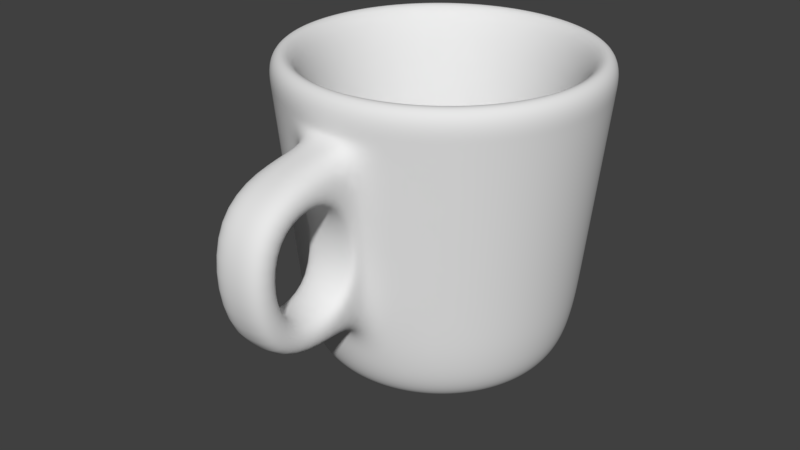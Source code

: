 # Source: coffee.blend  (saved by Blender 2.79.0; exported with 4.5.12 LTS)
import bpy
from mathutils import Matrix  # noqa: F401  (used for matrix-valued properties, if any)

bpy.ops.wm.read_factory_settings(use_empty=True)
scene = bpy.context.scene
scene.name = 'Scene'

# ---- collections
col_collection_1 = bpy.data.collections.new('Collection 1'); scene.collection.children.link(col_collection_1)

# ---- materials (node trees are filled in below, after node groups)
mat_material_003 = bpy.data.materials.new('Material.003')
mat_material_003.alpha_threshold = 0.0
mat_material_003.use_transparent_shadow = False
mat_material_003.roughness = 0.5

# ---- material node trees

# ---- world
world_world = bpy.data.worlds.new('World'); scene.world = world_world
world_world.color = (0.05088, 0.05088, 0.05088)
world_world.use_sun_shadow = False
world_world.sun_shadow_jitter_overblur = 0.0
world_world.cycles.sampling_method = 'MANUAL'

# ---- meshes
me_circle = bpy.data.meshes.new('Circle')
me_circle.from_pydata([(2.521e-07, 0.3509, 0.0), (-0.06846, 0.3442, 0.0), (-0.1343, 0.3242, 0.0), (-0.195, 0.2918, 0.0), (-0.2481, 0.2481, 0.0), (-0.2918, 0.195, 0.0), (-0.3242, 0.1343, 0.0), (-0.3442, 0.06846, 0.0), (-0.3509, -4.57e-08, 0.0), (-0.3442, -0.06846, 0.0), (-0.3242, -0.1343, 0.0), (-0.2918, -0.195, 0.0), (-0.2481, -0.2481, 0.0), (-0.195, -0.2918, 0.0), (-0.1343, -0.3242, 0.0), (-0.06846, -0.3442, 0.0), (1.305e-07, -0.3509, 0.0), (0.06846, -0.3442, 0.0), (0.1343, -0.3242, 0.0), (0.195, -0.2918, 0.0), (0.2481, -0.2481, 0.0), (0.2918, -0.195, 0.0), (0.3242, -0.1343, 0.0), (0.3442, -0.06846, 0.0), (0.3509, 3.594e-07, 0.0), (0.3442, 0.06846, 0.0), (0.3242, 0.1343, 0.0), (0.2918, 0.195, 0.0), (0.2481, 0.2481, 0.0), (0.195, 0.2918, 0.0), (0.1343, 0.3242, 0.0), (0.06846, 0.3442, 0.0), (3.562e-08, 1.3, 3.0), (-0.2536, 1.275, 3.0), (-0.4975, 1.201, 3.0), (-0.7222, 1.081, 3.0), (-0.9192, 0.9192, 3.0), (-1.081, 0.7222, 3.0), (-1.201, 0.4975, 3.0), (-1.275, 0.2536, 3.0), (-1.3, 1.265e-08, 3.0), (-1.275, -0.2536, 3.0), (-1.201, -0.4975, 3.0), (-1.081, -0.7222, 3.0), (-0.9192, -0.9192, 3.0), (-0.7222, -1.081, 3.0), (-0.4975, -1.201, 3.0), (-0.2536, -1.275, 3.0), (4.592e-07, -1.3, 3.0), (0.2536, -1.275, 3.0), (0.4975, -1.201, 3.0), (0.7222, -1.081, 3.0), (0.9192, -0.9192, 3.0), (1.081, -0.7222, 3.0), (1.201, -0.4975, 3.0), (1.275, -0.2536, 3.0), (1.3, 1.17e-06, 3.0), (1.275, 0.2536, 3.0), (1.201, 0.4975, 3.0), (1.081, 0.7222, 3.0), (0.9192, 0.9192, 3.0), (0.7222, 1.081, 3.0), (0.4975, 1.201, 3.0), (0.2536, 1.275, 3.0), (-0.2006, -1.009, 0.2828), (3.384e-07, -1.028, 0.2828), (-0.3935, 0.95, 0.2828), (-0.5713, 0.855, 0.2828), (0.5713, 0.855, 0.2828), (0.3935, 0.95, 0.2828), (0.2006, -1.009, 0.2828), (-0.7271, 0.7271, 0.2828), (0.2006, 1.009, 0.2828), (0.3935, -0.95, 0.2828), (-0.855, 0.5713, 0.2828), (3.358e-09, 1.028, 0.2828), (0.5713, -0.855, 0.2828), (-0.95, 0.3935, 0.2828), (0.7271, -0.7271, 0.2828), (-1.009, 0.2006, 0.2828), (0.855, -0.5713, 0.2828), (-1.028, 6.957e-08, 0.2828), (0.95, -0.3935, 0.2828), (-1.009, -0.2006, 0.2828), (1.009, -0.2006, 0.2828), (-0.95, -0.3935, 0.2828), (1.028, 9.848e-07, 0.2828), (-0.855, -0.5713, 0.2828), (1.009, 0.2006, 0.2828), (-0.7271, -0.7271, 0.2828), (0.95, 0.3935, 0.2828), (-0.5713, -0.855, 0.2828), (0.855, 0.5713, 0.2828), (-0.3935, -0.95, 0.2828), (-0.2006, 1.009, 0.2828), (0.7271, 0.7271, 0.2828), (-0.1951, 0.9808, 0.0), (0.0, 1.0, 0.0), (-0.3827, 0.9239, 0.0), (-0.5556, 0.8315, 0.0), (-0.7071, 0.7071, 0.0), (-0.8315, 0.5556, 0.0), (-0.9239, 0.3827, 0.0), (-0.9808, 0.1951, 0.0), (-1.0, 7.55e-08, 0.0), (-0.9808, -0.1951, 0.0), (-0.9239, -0.3827, 0.0), (-0.8315, -0.5556, 0.0), (-0.7071, -0.7071, 0.0), (-0.5556, -0.8315, 0.0), (-0.3827, -0.9239, 0.0), (-0.1951, -0.9808, 0.0), (3.258e-07, -1.0, 0.0), (0.1951, -0.9808, 0.0), (0.3827, -0.9239, 0.0), (0.5556, -0.8315, 0.0), (0.7071, -0.7071, 0.0), (0.8315, -0.5556, 0.0), (0.9239, -0.3827, 0.0), (0.9808, -0.1951, 0.0), (1.0, 9.656e-07, 0.0), (0.9808, 0.1951, 0.0), (0.9239, 0.3827, 0.0), (0.8315, 0.5556, 0.0), (0.7071, 0.7071, 0.0), (0.5556, 0.8315, 0.0), (0.3827, 0.9239, 0.0), (0.1951, 0.9808, 0.0), (2.521e-07, 0.3509, -0.4), (-0.06846, 0.3442, -0.4), (-0.1343, 0.3242, -0.4), (-0.195, 0.2918, -0.4), (-0.2481, 0.2481, -0.4), (-0.2918, 0.195, -0.4), (-0.3242, 0.1343, -0.4), (-0.3442, 0.06846, -0.4), (-0.3509, -4.57e-08, -0.4), (-0.3442, -0.06846, -0.4), (-0.3242, -0.1343, -0.4), (-0.2918, -0.195, -0.4), (-0.2481, -0.2481, -0.4), (-0.195, -0.2918, -0.4), (-0.1343, -0.3242, -0.4), (-0.06846, -0.3442, -0.4), (1.305e-07, -0.3509, -0.4), (0.06846, -0.3442, -0.4), (0.1343, -0.3242, -0.4), (0.195, -0.2918, -0.4), (0.2481, -0.2481, -0.4), (0.2918, -0.195, -0.4), (0.3242, -0.1343, -0.4), (0.3442, -0.06846, -0.4), (0.3509, 3.594e-07, -0.4), (0.3442, 0.06846, -0.4), (0.3242, 0.1343, -0.4), (0.2918, 0.195, -0.4), (0.2481, 0.2481, -0.4), (0.195, 0.2918, -0.4), (0.1343, 0.3242, -0.4), (0.06846, 0.3442, -0.4), (3.562e-08, 1.698, 2.96), (-0.3313, 1.665, 2.96), (-0.6498, 1.569, 2.96), (-0.9434, 1.412, 2.96), (-1.201, 1.201, 2.96), (-1.412, 0.9434, 2.96), (-1.569, 0.6498, 2.96), (-1.665, 0.3313, 2.96), (-1.698, 1.265e-08, 2.96), (-1.665, -0.3313, 2.96), (-1.569, -0.6498, 2.96), (-1.412, -0.9434, 2.96), (-1.201, -1.201, 2.96), (-0.9434, -1.412, 2.96), (-0.6498, -1.569, 2.96), (-0.3313, -1.665, 2.96), (4.592e-07, -1.698, 2.96), (0.3313, -1.665, 2.96), (0.6498, -1.569, 2.96), (0.9434, -1.412, 2.96), (1.201, -1.201, 2.96), (1.412, -0.9434, 2.96), (1.569, -0.6498, 2.96), (1.665, -0.3313, 2.96), (1.698, 1.17e-06, 2.96), (1.665, 0.3313, 2.96), (1.569, 0.6498, 2.96), (1.412, 0.9434, 2.96), (1.201, 1.201, 2.96), (0.9434, 1.412, 2.96), (0.6498, 1.569, 2.96), (0.3313, 1.665, 2.96), (-0.2782, -1.399, 0.243), (3.384e-07, -1.426, 0.243), (-0.5458, 1.318, 0.243), (-0.7924, 1.186, 0.243), (0.7924, 1.186, 0.243), (0.5458, 1.318, 0.243), (0.2782, -1.399, 0.243), (-1.009, 1.009, 0.243), (0.2782, 1.399, 0.243), (0.5458, -1.318, 0.243), (-1.186, 0.7924, 0.243), (3.358e-09, 1.426, 0.243), (0.7924, -1.186, 0.243), (-1.318, 0.5458, 0.243), (1.009, -1.009, 0.243), (-1.399, 0.2782, 0.243), (1.186, -0.7924, 0.243), (-1.426, 6.957e-08, 0.243), (1.318, -0.5458, 0.243), (-1.399, -0.2782, 0.243), (1.399, -0.2782, 0.243), (-1.318, -0.5458, 0.243), (1.426, 9.848e-07, 0.243), (-1.186, -0.7924, 0.243), (1.399, 0.2782, 0.243), (-1.009, -1.009, 0.243), (1.318, 0.5458, 0.243), (-0.7924, -1.186, 0.243), (1.186, 0.7924, 0.243), (-0.5458, -1.318, 0.243), (-0.2782, 1.399, 0.243), (1.009, 1.009, 0.243), (-0.2491, 1.253, -0.2884), (0.0, 1.277, -0.2884), (-0.4887, 1.18, -0.2884), (-0.7095, 1.062, -0.2884), (-0.9031, 0.9031, -0.2884), (-1.062, 0.7095, -0.2884), (-1.18, 0.4887, -0.2884), (-1.253, 0.2491, -0.2884), (-1.277, 7.55e-08, -0.2884), (-1.253, -0.2491, -0.2884), (-1.18, -0.4887, -0.2884), (-1.062, -0.7095, -0.2884), (-0.9031, -0.9031, -0.2884), (-0.7095, -1.062, -0.2884), (-0.4887, -1.18, -0.2884), (-0.2491, -1.253, -0.2884), (3.258e-07, -1.277, -0.2884), (0.2491, -1.253, -0.2884), (0.4887, -1.18, -0.2884), (0.7095, -1.062, -0.2884), (0.9031, -0.9031, -0.2884), (1.062, -0.7095, -0.2884), (1.18, -0.4887, -0.2884), (1.253, -0.2491, -0.2884), (1.277, 9.656e-07, -0.2884), (1.253, 0.2491, -0.2884), (1.18, 0.4887, -0.2884), (1.062, 0.7095, -0.2884), (0.9031, 0.9031, -0.2884), (0.7095, 1.062, -0.2884), (0.4887, 1.18, -0.2884), (0.2491, 1.253, -0.2884), (-0.1315, 0.6609, 0.0), (1.245e-07, 0.6738, 0.0), (-0.2579, 0.6225, 0.0), (-0.3744, 0.5603, 0.0), (-0.4765, 0.4765, 0.0), (-0.5603, 0.3744, 0.0), (-0.6225, 0.2579, 0.0), (-0.6609, 0.1315, 0.0), (-0.6738, 2.544e-08, 0.0), (-0.6609, -0.1315, 0.0), (-0.6225, -0.2579, 0.0), (-0.5603, -0.3744, 0.0), (-0.4765, -0.4765, 0.0), (-0.3744, -0.5603, 0.0), (-0.2579, -0.6225, 0.0), (-0.1315, -0.6609, 0.0), (2.257e-07, -0.6738, 0.0), (0.1315, -0.6609, 0.0), (0.2579, -0.6225, 0.0), (0.3744, -0.5603, 0.0), (0.4765, -0.4765, 0.0), (0.5603, -0.3744, 0.0), (0.6225, -0.2579, 0.0), (0.6609, -0.1315, 0.0), (0.6738, 6.652e-07, 0.0), (0.6609, 0.1315, 0.0), (0.6225, 0.2579, 0.0), (0.5603, 0.3744, 0.0), (0.4765, 0.4765, 0.0), (0.3744, 0.5603, 0.0), (0.2579, 0.6225, 0.0), (0.1315, 0.6609, 0.0), (-0.1315, 0.6609, -0.4), (1.245e-07, 0.6738, -0.4), (-0.2579, 0.6225, -0.4), (-0.3744, 0.5603, -0.4), (-0.4765, 0.4765, -0.4), (-0.5603, 0.3744, -0.4), (-0.6225, 0.2579, -0.4), (-0.6609, 0.1315, -0.4), (-0.6738, 2.544e-08, -0.4), (-0.6609, -0.1315, -0.4), (-0.6225, -0.2579, -0.4), (-0.5603, -0.3744, -0.4), (-0.4765, -0.4765, -0.4), (-0.3744, -0.5603, -0.4), (-0.2579, -0.6225, -0.4), (-0.1315, -0.6609, -0.4), (2.257e-07, -0.6738, -0.4), (0.1315, -0.6609, -0.4), (0.2579, -0.6225, -0.4), (0.3744, -0.5603, -0.4), (0.4765, -0.4765, -0.4), (0.5603, -0.3744, -0.4), (0.6225, -0.2579, -0.4), (0.6609, -0.1315, -0.4), (0.6738, 6.652e-07, -0.4), (0.6609, 0.1315, -0.4), (0.6225, 0.2579, -0.4), (0.5603, 0.3744, -0.4), (0.4765, 0.4765, -0.4), (0.3744, 0.5603, -0.4), (0.2579, 0.6225, -0.4), (0.1315, 0.6609, -0.4), (-0.09847, 0.495, 0.0), (1.923e-07, 0.5047, 0.0), (-0.1932, 0.4663, 0.0), (-0.2804, 0.4197, 0.0), (-0.3569, 0.3569, 0.0), (-0.4197, 0.2804, 0.0), (-0.4663, 0.1932, 0.0), (-0.495, 0.09847, 0.0), (-0.5047, -1.001e-08, 0.0), (-0.495, -0.09847, 0.0), (-0.4663, -0.1932, 0.0), (-0.4197, -0.2804, 0.0), (-0.3569, -0.3569, 0.0), (-0.2804, -0.4197, 0.0), (-0.1932, -0.4663, 0.0), (-0.09847, -0.495, 0.0), (1.846e-07, -0.5047, 0.0), (0.09847, -0.495, 0.0), (0.1932, -0.4663, 0.0), (0.2804, -0.4197, 0.0), (0.3569, -0.3569, 0.0), (0.4197, -0.2804, 0.0), (0.4663, -0.1932, 0.0), (0.495, -0.09847, 0.0), (0.5047, 5.051e-07, 0.0), (0.495, 0.09847, 0.0), (0.4663, 0.1932, 0.0), (0.4197, 0.2804, 0.0), (0.3569, 0.3569, 0.0), (0.2804, 0.4197, 0.0), (0.1932, 0.4663, 0.0), (0.09847, 0.495, 0.0), (-0.09847, 0.495, -0.4), (1.923e-07, 0.5047, -0.4), (-0.1932, 0.4663, -0.4), (-0.2804, 0.4197, -0.4), (-0.3569, 0.3569, -0.4), (-0.4197, 0.2804, -0.4), (-0.4663, 0.1932, -0.4), (-0.495, 0.09847, -0.4), (-0.5047, -1.001e-08, -0.4), (-0.495, -0.09847, -0.4), (-0.4663, -0.1932, -0.4), (-0.4197, -0.2804, -0.4), (-0.3569, -0.3569, -0.4), (-0.2804, -0.4197, -0.4), (-0.1932, -0.4663, -0.4), (-0.09847, -0.495, -0.4), (1.846e-07, -0.5047, -0.4), (0.09847, -0.495, -0.4), (0.1932, -0.4663, -0.4), (0.2804, -0.4197, -0.4), (0.3569, -0.3569, -0.4), (0.4197, -0.2804, -0.4), (0.4663, -0.1932, -0.4), (0.495, -0.09847, -0.4), (0.5047, 5.051e-07, -0.4), (0.495, 0.09847, -0.4), (0.4663, 0.1932, -0.4), (0.4197, 0.2804, -0.4), (0.3569, 0.3569, -0.4), (0.2804, 0.4197, -0.4), (0.1932, 0.4663, -0.4), (0.09847, 0.495, -0.4), (-0.3155, -1.685, 2.119), (-0.6323, 1.526, 2.502), (0.9179, 1.374, 2.502), (4.389e-07, -1.652, 2.502), (-0.9179, 1.374, 2.502), (0.6323, 1.526, 2.502), (0.3155, -1.685, 2.119), (-1.168, 1.168, 2.502), (0.3223, 1.62, 2.502), (0.6323, -1.526, 2.502), (-1.374, 0.9179, 2.502), (3.019e-08, 1.652, 2.502), (0.9179, -1.374, 2.502), (-1.526, 0.6323, 2.502), (1.168, -1.168, 2.502), (-1.62, 0.3223, 2.502), (1.374, -0.9179, 2.502), (-1.652, 2.224e-08, 2.502), (1.526, -0.6323, 2.502), (-1.62, -0.3223, 2.502), (1.62, -0.3223, 2.502), (-1.526, -0.6323, 2.502), (1.652, 1.139e-06, 2.502), (-1.374, -0.9179, 2.502), (1.62, 0.3223, 2.502), (-1.168, -1.168, 2.502), (1.526, 0.6323, 2.502), (-0.9179, -1.374, 2.502), (1.374, 0.9179, 2.502), (-0.6323, -1.526, 2.502), (-0.3223, 1.62, 2.502), (1.168, 1.168, 2.502), (3.594e-07, -1.474, 0.7155), (-0.8187, 1.225, 0.7155), (0.5639, 1.361, 0.7155), (0.2943, -1.578, 1.029), (-1.042, 1.042, 0.7155), (0.2875, 1.445, 0.7155), (0.5639, -1.361, 0.7155), (-1.225, 0.8187, 0.7155), (8.969e-09, 1.474, 0.7155), (0.8187, -1.225, 0.7155), (-1.361, 0.5639, 0.7155), (1.042, -1.042, 0.7155), (-1.445, 0.2875, 0.7155), (1.225, -0.8187, 0.7155), (-1.474, 5.967e-08, 0.7155), (1.361, -0.5639, 0.7155), (-1.445, -0.2875, 0.7155), (1.445, -0.2875, 0.7155), (-1.361, -0.5639, 0.7155), (1.474, 1.017e-06, 0.7155), (-1.225, -0.8187, 0.7155), (1.445, 0.2875, 0.7155), (-1.042, -1.042, 0.7155), (1.361, 0.5639, 0.7155), (-0.8187, -1.225, 0.7155), (1.225, 0.8187, 0.7155), (-0.5639, -1.361, 0.7155), (-0.2875, 1.445, 0.7155), (1.042, 1.042, 0.7155), (-0.2943, -1.578, 1.029), (-0.5639, 1.361, 0.7155), (0.8186, 1.225, 0.7155), (-0.2943, -2.473, 0.9394), (-0.3155, -2.58, 2.03), (0.3155, -2.58, 2.03), (9e-07, -2.994, 2.343), (8.206e-07, -2.816, 0.5563), (0.2943, -2.473, 0.9394), (-0.2875, -1.445, 0.7155), (-0.3223, -1.62, 2.502), (0.3223, -1.62, 2.502), (0.2875, -1.445, 0.7155), (-0.2875, -2.787, 0.5563), (-0.3223, -2.963, 2.343), (0.3223, -2.963, 2.343), (0.2875, -2.787, 0.5563), (-0.3243, -1.63, 2.602), (-0.6361, 1.536, 2.602), (0.9234, 1.382, 2.602), (4.433e-07, -1.662, 2.602), (-0.9235, 1.382, 2.602), (0.6361, 1.536, 2.602), (0.3243, -1.63, 2.602), (-1.175, 1.175, 2.602), (0.3243, 1.63, 2.602), (0.6361, -1.536, 2.602), (-1.382, 0.9235, 2.602), (3.137e-08, 1.662, 2.602), (0.9235, -1.382, 2.602), (-1.536, 0.6361, 2.602), (1.175, -1.175, 2.602), (-1.63, 0.3243, 2.602), (1.382, -0.9235, 2.602), (-1.662, 2.016e-08, 2.602), (1.536, -0.6361, 2.602), (-1.63, -0.3243, 2.602), (1.63, -0.3243, 2.602), (-1.536, -0.6361, 2.602), (1.662, 1.145e-06, 2.602), (-1.382, -0.9235, 2.602), (1.63, 0.3243, 2.602), (-1.175, -1.175, 2.602), (1.536, 0.6361, 2.602), (-0.9235, -1.382, 2.602), (1.382, 0.9235, 2.602), (-0.6361, -1.536, 2.602), (-0.3243, 1.63, 2.602), (1.175, 1.175, 2.602)], [], [(65, 64, 47, 48), (67, 66, 34, 35), (69, 68, 61, 62), (70, 65, 48, 49), (71, 67, 35, 36), (72, 69, 62, 63), (73, 70, 49, 50), (74, 71, 36, 37), (75, 72, 63, 32), (76, 73, 50, 51), (77, 74, 37, 38), (78, 76, 51, 52), (79, 77, 38, 39), (80, 78, 52, 53), (81, 79, 39, 40), (82, 80, 53, 54), (83, 81, 40, 41), (84, 82, 54, 55), (85, 83, 41, 42), (86, 84, 55, 56), (87, 85, 42, 43), (88, 86, 56, 57), (89, 87, 43, 44), (90, 88, 57, 58), (91, 89, 44, 45), (92, 90, 58, 59), (93, 91, 45, 46), (94, 75, 32, 33), (95, 92, 59, 60), (64, 93, 46, 47), (66, 94, 33, 34), (68, 95, 60, 61), (125, 124, 95, 68), (98, 96, 94, 66), (111, 110, 93, 64), (124, 123, 92, 95), (96, 97, 75, 94), (110, 109, 91, 93), (123, 122, 90, 92), (109, 108, 89, 91), (122, 121, 88, 90), (108, 107, 87, 89), (121, 120, 86, 88), (107, 106, 85, 87), (120, 119, 84, 86), (106, 105, 83, 85), (119, 118, 82, 84), (105, 104, 81, 83), (118, 117, 80, 82), (104, 103, 79, 81), (117, 116, 78, 80), (103, 102, 77, 79), (116, 115, 76, 78), (102, 101, 74, 77), (115, 114, 73, 76), (97, 127, 72, 75), (101, 100, 71, 74), (114, 113, 70, 73), (127, 126, 69, 72), (100, 99, 67, 71), (113, 112, 65, 70), (126, 125, 68, 69), (99, 98, 66, 67), (112, 111, 64, 65), (1, 2, 3, 4, 5, 6, 7, 8, 9, 10, 11, 12, 13, 14, 15, 16, 17, 18, 19, 20, 21, 22, 23, 24, 25, 26, 27, 28, 29, 30, 31, 0), (256, 257, 97, 96), (258, 256, 96, 98), (259, 258, 98, 99), (260, 259, 99, 100), (261, 260, 100, 101), (262, 261, 101, 102), (263, 262, 102, 103), (264, 263, 103, 104), (265, 264, 104, 105), (266, 265, 105, 106), (267, 266, 106, 107), (268, 267, 107, 108), (269, 268, 108, 109), (270, 269, 109, 110), (271, 270, 110, 111), (272, 271, 111, 112), (273, 272, 112, 113), (274, 273, 113, 114), (275, 274, 114, 115), (276, 275, 115, 116), (277, 276, 116, 117), (278, 277, 117, 118), (279, 278, 118, 119), (280, 279, 119, 120), (281, 280, 120, 121), (282, 281, 121, 122), (283, 282, 122, 123), (284, 283, 123, 124), (285, 284, 124, 125), (286, 285, 125, 126), (287, 286, 126, 127), (257, 287, 127, 97), (465, 176, 175, 462), (466, 163, 162, 463), (467, 190, 189, 464), (468, 177, 176, 465), (469, 164, 163, 466), (470, 191, 190, 467), (471, 178, 177, 468), (472, 165, 164, 469), (473, 160, 191, 470), (474, 179, 178, 471), (475, 166, 165, 472), (476, 180, 179, 474), (477, 167, 166, 475), (478, 181, 180, 476), (479, 168, 167, 477), (480, 182, 181, 478), (481, 169, 168, 479), (482, 183, 182, 480), (483, 170, 169, 481), (484, 184, 183, 482), (485, 171, 170, 483), (486, 185, 184, 484), (487, 172, 171, 485), (488, 186, 185, 486), (489, 173, 172, 487), (490, 187, 186, 488), (491, 174, 173, 489), (492, 161, 160, 473), (493, 188, 187, 490), (462, 175, 174, 491), (463, 162, 161, 492), (464, 189, 188, 493), (253, 196, 223, 252), (226, 194, 222, 224), (239, 192, 221, 238), (252, 223, 220, 251), (224, 222, 203, 225), (238, 221, 219, 237), (251, 220, 218, 250), (237, 219, 217, 236), (250, 218, 216, 249), (236, 217, 215, 235), (249, 216, 214, 248), (235, 215, 213, 234), (248, 214, 212, 247), (234, 213, 211, 233), (247, 212, 210, 246), (233, 211, 209, 232), (246, 210, 208, 245), (232, 209, 207, 231), (245, 208, 206, 244), (231, 207, 205, 230), (244, 206, 204, 243), (230, 205, 202, 229), (243, 204, 201, 242), (225, 203, 200, 255), (229, 202, 199, 228), (242, 201, 198, 241), (255, 200, 197, 254), (228, 199, 195, 227), (241, 198, 193, 240), (254, 197, 196, 253), (227, 195, 194, 226), (240, 193, 192, 239), (129, 128, 159, 158, 157, 156, 155, 154, 153, 152, 151, 150, 149, 148, 147, 146, 145, 144, 143, 142, 141, 140, 139, 138, 137, 136, 135, 134, 133, 132, 131, 130), (288, 224, 225, 289), (290, 226, 224, 288), (291, 227, 226, 290), (292, 228, 227, 291), (293, 229, 228, 292), (294, 230, 229, 293), (295, 231, 230, 294), (296, 232, 231, 295), (297, 233, 232, 296), (298, 234, 233, 297), (299, 235, 234, 298), (300, 236, 235, 299), (301, 237, 236, 300), (302, 238, 237, 301), (303, 239, 238, 302), (304, 240, 239, 303), (305, 241, 240, 304), (306, 242, 241, 305), (307, 243, 242, 306), (308, 244, 243, 307), (309, 245, 244, 308), (310, 246, 245, 309), (311, 247, 246, 310), (312, 248, 247, 311), (313, 249, 248, 312), (314, 250, 249, 313), (315, 251, 250, 314), (316, 252, 251, 315), (317, 253, 252, 316), (318, 254, 253, 317), (319, 255, 254, 318), (289, 225, 255, 319), (33, 32, 160, 161), (34, 33, 161, 162), (35, 34, 162, 163), (36, 35, 163, 164), (37, 36, 164, 165), (38, 37, 165, 166), (39, 38, 166, 167), (40, 39, 167, 168), (41, 40, 168, 169), (42, 41, 169, 170), (43, 42, 170, 171), (44, 43, 171, 172), (45, 44, 172, 173), (46, 45, 173, 174), (47, 46, 174, 175), (48, 47, 175, 176), (49, 48, 176, 177), (50, 49, 177, 178), (51, 50, 178, 179), (52, 51, 179, 180), (53, 52, 180, 181), (54, 53, 181, 182), (55, 54, 182, 183), (56, 55, 183, 184), (57, 56, 184, 185), (58, 57, 185, 186), (59, 58, 186, 187), (60, 59, 187, 188), (61, 60, 188, 189), (62, 61, 189, 190), (63, 62, 190, 191), (32, 63, 191, 160), (320, 321, 257, 256), (322, 320, 256, 258), (323, 322, 258, 259), (324, 323, 259, 260), (325, 324, 260, 261), (326, 325, 261, 262), (327, 326, 262, 263), (328, 327, 263, 264), (329, 328, 264, 265), (330, 329, 265, 266), (331, 330, 266, 267), (332, 331, 267, 268), (333, 332, 268, 269), (334, 333, 269, 270), (335, 334, 270, 271), (336, 335, 271, 272), (337, 336, 272, 273), (338, 337, 273, 274), (339, 338, 274, 275), (340, 339, 275, 276), (341, 340, 276, 277), (342, 341, 277, 278), (343, 342, 278, 279), (344, 343, 279, 280), (345, 344, 280, 281), (346, 345, 281, 282), (347, 346, 282, 283), (348, 347, 283, 284), (349, 348, 284, 285), (350, 349, 285, 286), (351, 350, 286, 287), (321, 351, 287, 257), (353, 352, 288, 289), (352, 354, 290, 288), (354, 355, 291, 290), (355, 356, 292, 291), (356, 357, 293, 292), (357, 358, 294, 293), (358, 359, 295, 294), (359, 360, 296, 295), (360, 361, 297, 296), (361, 362, 298, 297), (362, 363, 299, 298), (363, 364, 300, 299), (364, 365, 301, 300), (365, 366, 302, 301), (366, 367, 303, 302), (367, 368, 304, 303), (368, 369, 305, 304), (369, 370, 306, 305), (370, 371, 307, 306), (371, 372, 308, 307), (372, 373, 309, 308), (373, 374, 310, 309), (374, 375, 311, 310), (375, 376, 312, 311), (376, 377, 313, 312), (377, 378, 314, 313), (378, 379, 315, 314), (379, 380, 316, 315), (380, 381, 317, 316), (381, 382, 318, 317), (382, 383, 319, 318), (383, 353, 289, 319), (1, 0, 321, 320), (2, 1, 320, 322), (3, 2, 322, 323), (4, 3, 323, 324), (5, 4, 324, 325), (6, 5, 325, 326), (7, 6, 326, 327), (8, 7, 327, 328), (9, 8, 328, 329), (10, 9, 329, 330), (11, 10, 330, 331), (12, 11, 331, 332), (13, 12, 332, 333), (14, 13, 333, 334), (15, 14, 334, 335), (16, 15, 335, 336), (17, 16, 336, 337), (18, 17, 337, 338), (19, 18, 338, 339), (20, 19, 339, 340), (21, 20, 340, 341), (22, 21, 341, 342), (23, 22, 342, 343), (24, 23, 343, 344), (25, 24, 344, 345), (26, 25, 345, 346), (27, 26, 346, 347), (28, 27, 347, 348), (29, 28, 348, 349), (30, 29, 349, 350), (31, 30, 350, 351), (0, 31, 351, 321), (128, 129, 352, 353), (129, 130, 354, 352), (130, 131, 355, 354), (131, 132, 356, 355), (132, 133, 357, 356), (133, 134, 358, 357), (134, 135, 359, 358), (135, 136, 360, 359), (136, 137, 361, 360), (137, 138, 362, 361), (138, 139, 363, 362), (139, 140, 364, 363), (140, 141, 365, 364), (141, 142, 366, 365), (142, 143, 367, 366), (143, 144, 368, 367), (144, 145, 369, 368), (145, 146, 370, 369), (146, 147, 371, 370), (147, 148, 372, 371), (148, 149, 373, 372), (149, 150, 374, 373), (150, 151, 375, 374), (151, 152, 376, 375), (152, 153, 377, 376), (153, 154, 378, 377), (154, 155, 379, 378), (155, 156, 380, 379), (156, 157, 381, 380), (157, 158, 382, 381), (158, 159, 383, 382), (159, 128, 353, 383), (447, 386, 415, 444), (446, 385, 414, 443), (454, 455, 413, 442), (444, 415, 412, 441), (443, 414, 395, 424), (442, 413, 411, 440), (441, 412, 410, 439), (440, 411, 409, 438), (439, 410, 408, 437), (438, 409, 407, 436), (437, 408, 406, 435), (436, 407, 405, 434), (435, 406, 404, 433), (434, 405, 403, 432), (433, 404, 402, 431), (432, 403, 401, 430), (431, 402, 400, 429), (430, 401, 399, 428), (429, 400, 398, 427), (428, 399, 397, 426), (427, 398, 396, 425), (426, 397, 394, 423), (425, 396, 393, 422), (424, 395, 392, 421), (423, 394, 391, 420), (422, 393, 456, 457), (421, 392, 389, 418), (420, 391, 388, 417), (449, 450, 453, 448), (418, 389, 386, 447), (417, 388, 385, 446), (456, 387, 451, 460), (193, 416, 454, 192), (195, 417, 446, 194), (197, 418, 447, 196), (198, 457, 416, 193), (199, 420, 417, 195), (200, 421, 418, 197), (201, 422, 457, 198), (202, 423, 420, 199), (203, 424, 421, 200), (204, 425, 422, 201), (205, 426, 423, 202), (206, 427, 425, 204), (207, 428, 426, 205), (208, 429, 427, 206), (209, 430, 428, 207), (210, 431, 429, 208), (211, 432, 430, 209), (212, 433, 431, 210), (213, 434, 432, 211), (214, 435, 433, 212), (215, 436, 434, 213), (216, 437, 435, 214), (217, 438, 436, 215), (218, 439, 437, 216), (219, 440, 438, 217), (220, 441, 439, 218), (221, 442, 440, 219), (222, 443, 424, 203), (223, 444, 441, 220), (192, 454, 442, 221), (194, 446, 443, 222), (196, 447, 444, 223), (461, 460, 451, 452), (452, 451, 459, 458), (454, 416, 452, 458), (387, 455, 459, 451), (416, 457, 461, 452), (384, 390, 450, 449), (445, 384, 455, 454), (390, 419, 457, 456), (449, 448, 458, 459), (453, 450, 460, 461), (450, 390, 456, 460), (419, 453, 461, 457), (448, 445, 454, 458), (384, 449, 459, 455), (448, 453, 419, 445), (445, 419, 390, 384), (386, 464, 493, 415), (385, 463, 492, 414), (455, 462, 491, 413), (415, 493, 490, 412), (414, 492, 473, 395), (413, 491, 489, 411), (412, 490, 488, 410), (411, 489, 487, 409), (410, 488, 486, 408), (409, 487, 485, 407), (408, 486, 484, 406), (407, 485, 483, 405), (406, 484, 482, 404), (405, 483, 481, 403), (404, 482, 480, 402), (403, 481, 479, 401), (402, 480, 478, 400), (401, 479, 477, 399), (400, 478, 476, 398), (399, 477, 475, 397), (398, 476, 474, 396), (397, 475, 472, 394), (396, 474, 471, 393), (395, 473, 470, 392), (394, 472, 469, 391), (393, 471, 468, 456), (392, 470, 467, 389), (391, 469, 466, 388), (456, 468, 465, 387), (389, 467, 464, 386), (388, 466, 463, 385), (387, 465, 462, 455)])
me_circle.polygons.foreach_set('use_smooth', [True] * 466)
_uv = me_circle.uv_layers.new(name='UVMap')
_uv.uv.foreach_set('vector', [0.6594, 0.6207, 0.6791, 0.6208, 0.6843, 0.8944, 0.6594, 0.8943, 0.03649, 0.7059, 0.05302, 0.7052, 0.03869, 0.9783, 0.01779, 0.9792, 0.1301, 0.7052, 0.1484, 0.7059, 0.1593, 0.9792, 0.1362, 0.9783, 0.6396, 0.6208, 0.6594, 0.6207, 0.6594, 0.8943, 0.6344, 0.8944, 0.02242, 0.7069, 0.03649, 0.7059, 0.01779, 0.9792, 0.0, 0.9804, 0.1107, 0.7048, 0.1301, 0.7052, 0.1362, 0.9783, 0.1116, 0.9778, 0.6206, 0.6211, 0.6396, 0.6208, 0.6344, 0.8944, 0.6104, 0.8949, 0.4793, 0.6978, 0.4946, 0.6987, 0.5135, 0.9724, 0.4941, 0.9713, 0.09084, 0.7047, 0.1107, 0.7048, 0.1116, 0.9778, 0.0865, 0.9776, 0.6031, 0.6217, 0.6206, 0.6211, 0.6104, 0.8949, 0.5883, 0.8955, 0.4618, 0.6972, 0.4793, 0.6978, 0.4941, 0.9713, 0.472, 0.9705, 0.5878, 0.6224, 0.6031, 0.6217, 0.5883, 0.8955, 0.5689, 0.8965, 0.4428, 0.6968, 0.4618, 0.6972, 0.472, 0.9705, 0.448, 0.97, 0.8965, 0.6218, 0.9118, 0.6227, 0.9307, 0.8964, 0.9113, 0.8953, 0.423, 0.6967, 0.4428, 0.6968, 0.448, 0.97, 0.4231, 0.9698, 0.879, 0.6212, 0.8965, 0.6218, 0.9113, 0.8953, 0.8892, 0.8945, 0.4033, 0.6968, 0.423, 0.6967, 0.4231, 0.9698, 0.3981, 0.97, 0.86, 0.6208, 0.879, 0.6212, 0.8892, 0.8945, 0.8652, 0.894, 0.3843, 0.6972, 0.4033, 0.6968, 0.3981, 0.97, 0.3741, 0.9705, 0.8403, 0.6206, 0.86, 0.6208, 0.8652, 0.894, 0.8403, 0.8938, 0.3668, 0.6978, 0.3843, 0.6972, 0.3741, 0.9705, 0.352, 0.9713, 0.8205, 0.6208, 0.8403, 0.6206, 0.8403, 0.8938, 0.8153, 0.894, 0.3515, 0.6987, 0.3668, 0.6978, 0.352, 0.9713, 0.3326, 0.9724, 0.8016, 0.6212, 0.8205, 0.6208, 0.8153, 0.894, 0.7913, 0.8945, 0.7156, 0.6217, 0.7309, 0.6224, 0.7498, 0.8965, 0.7304, 0.8955, 0.7841, 0.6218, 0.8016, 0.6212, 0.7913, 0.8945, 0.7692, 0.8953, 0.6981, 0.6211, 0.7156, 0.6217, 0.7304, 0.8955, 0.7083, 0.8949, 0.07137, 0.7048, 0.09084, 0.7047, 0.0865, 0.9776, 0.06189, 0.9778, 0.7687, 0.6227, 0.7841, 0.6218, 0.7692, 0.8953, 0.7498, 0.8964, 0.6791, 0.6208, 0.6981, 0.6211, 0.7083, 0.8949, 0.6843, 0.8944, 0.05302, 0.7052, 0.07137, 0.7048, 0.06189, 0.9778, 0.03869, 0.9783, 0.1484, 0.7059, 0.1649, 0.7069, 0.1801, 0.9804, 0.1593, 0.9792, 0.1473, 0.6775, 0.1633, 0.6784, 0.1649, 0.7069, 0.1484, 0.7059, 0.05451, 0.6768, 0.07236, 0.6764, 0.07137, 0.7048, 0.05302, 0.7052, 0.6786, 0.5923, 0.697, 0.5926, 0.6981, 0.6211, 0.6791, 0.6208, 0.7707, 0.5942, 0.7856, 0.5933, 0.7841, 0.6218, 0.7687, 0.6227, 0.07236, 0.6764, 0.09129, 0.6763, 0.09084, 0.7047, 0.07137, 0.7048, 0.697, 0.5926, 0.714, 0.5932, 0.7156, 0.6217, 0.6981, 0.6211, 0.7856, 0.5933, 0.8026, 0.5927, 0.8016, 0.6212, 0.7841, 0.6218, 0.714, 0.5932, 0.7289, 0.5939, 0.7309, 0.6224, 0.7156, 0.6217, 0.8026, 0.5927, 0.8211, 0.5923, 0.8205, 0.6208, 0.8016, 0.6212, 0.3534, 0.6702, 0.3684, 0.6694, 0.3668, 0.6978, 0.3515, 0.6987, 0.8211, 0.5923, 0.8403, 0.5922, 0.8403, 0.6206, 0.8205, 0.6208, 0.3684, 0.6694, 0.3854, 0.6687, 0.3843, 0.6972, 0.3668, 0.6978, 0.8403, 0.5922, 0.8595, 0.5923, 0.86, 0.6208, 0.8403, 0.6206, 0.3854, 0.6687, 0.4038, 0.6684, 0.4033, 0.6968, 0.3843, 0.6972, 0.8595, 0.5923, 0.8779, 0.5927, 0.879, 0.6212, 0.86, 0.6208, 0.4038, 0.6684, 0.423, 0.6682, 0.423, 0.6967, 0.4033, 0.6968, 0.8779, 0.5927, 0.895, 0.5933, 0.8965, 0.6218, 0.879, 0.6212, 0.423, 0.6682, 0.4422, 0.6684, 0.4428, 0.6968, 0.423, 0.6967, 0.895, 0.5933, 0.9099, 0.5942, 0.9118, 0.6227, 0.8965, 0.6218, 0.4422, 0.6684, 0.4607, 0.6687, 0.4618, 0.6972, 0.4428, 0.6968, 0.5898, 0.5939, 0.6047, 0.5932, 0.6031, 0.6217, 0.5878, 0.6224, 0.4607, 0.6687, 0.4777, 0.6694, 0.4793, 0.6978, 0.4618, 0.6972, 0.6047, 0.5932, 0.6217, 0.5926, 0.6206, 0.6211, 0.6031, 0.6217, 0.09129, 0.6763, 0.1106, 0.6764, 0.1107, 0.7048, 0.09084, 0.7047, 0.4777, 0.6694, 0.4926, 0.6702, 0.4946, 0.6987, 0.4793, 0.6978, 0.6217, 0.5926, 0.6402, 0.5923, 0.6396, 0.6208, 0.6206, 0.6211, 0.1106, 0.6764, 0.1295, 0.6768, 0.1301, 0.7052, 0.1107, 0.7048, 0.02475, 0.6784, 0.03843, 0.6775, 0.03649, 0.7059, 0.02242, 0.7069, 0.6402, 0.5923, 0.6594, 0.5922, 0.6594, 0.6207, 0.6396, 0.6208, 0.1295, 0.6768, 0.1473, 0.6775, 0.1484, 0.7059, 0.1301, 0.7052, 0.03843, 0.6775, 0.05451, 0.6768, 0.05302, 0.7052, 0.03649, 0.7059, 0.6594, 0.5922, 0.6786, 0.5923, 0.6791, 0.6208, 0.6594, 0.6207, 0.869, 0.0906, 0.8716, 0.08416, 0.8754, 0.07836, 0.8802, 0.07342, 0.8858, 0.06955, 0.892, 0.06688, 0.8987, 0.06551, 0.9055, 0.06551, 0.9121, 0.06688, 0.9183, 0.06955, 0.924, 0.07342, 0.9288, 0.07836, 0.9325, 0.08416, 0.9351, 0.0906, 0.9364, 0.09745, 0.9364, 0.1044, 0.9351, 0.1113, 0.9325, 0.1177, 0.9288, 0.1235, 0.924, 0.1285, 0.9183, 0.1323, 0.9121, 0.135, 0.9055, 0.1364, 0.8987, 0.1364, 0.892, 0.135, 0.8858, 0.1323, 0.8802, 0.1285, 0.8754, 0.1235, 0.8716, 0.1177, 0.869, 0.1113, 0.8677, 0.1044, 0.8677, 0.09745, 0.8386, 0.0811, 0.8361, 0.09424, 0.8041, 0.091, 0.8079, 0.07149, 0.8436, 0.06872, 0.8386, 0.0811, 0.8079, 0.07149, 0.8153, 0.05313, 0.8508, 0.05758, 0.8436, 0.06872, 0.8153, 0.05313, 0.826, 0.03659, 0.86, 0.04811, 0.8508, 0.05758, 0.826, 0.03659, 0.8396, 0.02253, 0.8708, 0.04066, 0.86, 0.04811, 0.8396, 0.02253, 0.8557, 0.01149, 0.8828, 0.03554, 0.8708, 0.04066, 0.8557, 0.01149, 0.8735, 0.003879, 0.8956, 0.03292, 0.8828, 0.03554, 0.8735, 0.003879, 0.8924, 3.627e-08, 0.9086, 0.03292, 0.8956, 0.03292, 0.8924, 3.627e-08, 0.9117, 0.0, 0.9213, 0.03554, 0.9086, 0.03292, 0.9117, 0.0, 0.9306, 0.003879, 0.9333, 0.04066, 0.9213, 0.03554, 0.9306, 0.003879, 0.9485, 0.01149, 0.9441, 0.04811, 0.9333, 0.04066, 0.9485, 0.01149, 0.9645, 0.02253, 0.9533, 0.05758, 0.9441, 0.04811, 0.9645, 0.02253, 0.9781, 0.03659, 0.9605, 0.06872, 0.9533, 0.05758, 0.9781, 0.03659, 0.9889, 0.05313, 0.9655, 0.0811, 0.9605, 0.06872, 0.9889, 0.05313, 0.9962, 0.07149, 0.9681, 0.09424, 0.9655, 0.0811, 0.9962, 0.07149, 1.0, 0.091, 0.9681, 0.1076, 0.9681, 0.09424, 1.0, 0.091, 1.0, 0.1109, 0.9655, 0.1208, 0.9681, 0.1076, 1.0, 0.1109, 0.9962, 0.1304, 0.9605, 0.1332, 0.9655, 0.1208, 0.9962, 0.1304, 0.9889, 0.1487, 0.9533, 0.1443, 0.9605, 0.1332, 0.9889, 0.1487, 0.9781, 0.1653, 0.9441, 0.1538, 0.9533, 0.1443, 0.9781, 0.1653, 0.9645, 0.1793, 0.9333, 0.1612, 0.9441, 0.1538, 0.9645, 0.1793, 0.9485, 0.1904, 0.9213, 0.1663, 0.9333, 0.1612, 0.9485, 0.1904, 0.9306, 0.198, 0.9086, 0.169, 0.9213, 0.1663, 0.9306, 0.198, 0.9117, 0.2019, 0.8956, 0.169, 0.9086, 0.169, 0.9117, 0.2019, 0.8924, 0.2019, 0.8828, 0.1663, 0.8956, 0.169, 0.8924, 0.2019, 0.8735, 0.198, 0.8708, 0.1612, 0.8828, 0.1663, 0.8735, 0.198, 0.8557, 0.1904, 0.86, 0.1538, 0.8708, 0.1612, 0.8557, 0.1904, 0.8396, 0.1793, 0.8508, 0.1443, 0.86, 0.1538, 0.8396, 0.1793, 0.826, 0.1653, 0.8436, 0.1332, 0.8508, 0.1443, 0.826, 0.1653, 0.8153, 0.1487, 0.8386, 0.1208, 0.8436, 0.1332, 0.8153, 0.1487, 0.8079, 0.1304, 0.8361, 0.1076, 0.8386, 0.1208, 0.8079, 0.1304, 0.8041, 0.1109, 0.8361, 0.09424, 0.8361, 0.1076, 0.8041, 0.1109, 0.8041, 0.091, 0.682, 0.03652, 0.6819, 0.0, 0.7146, 0.000235, 0.714, 0.03675, 0.02728, 0.3809, 0.02532, 0.3444, 0.05421, 0.3435, 0.05556, 0.38, 0.1807, 0.38, 0.1821, 0.3435, 0.211, 0.3444, 0.209, 0.3809, 0.6505, 0.03675, 0.6497, 0.0002351, 0.6819, 0.0, 0.682, 0.03652, 0.002494, 0.3821, 0.0, 0.3456, 0.02532, 0.3444, 0.02728, 0.3809, 0.1501, 0.3795, 0.1508, 0.343, 0.1821, 0.3435, 0.1807, 0.38, 0.6208, 0.03743, 0.6194, 0.0009309, 0.6497, 0.0002351, 0.6505, 0.03675, 0.5416, 0.3725, 0.5436, 0.336, 0.5689, 0.3375, 0.5664, 0.3739, 0.1182, 0.3793, 0.1182, 0.3428, 0.1508, 0.343, 0.1501, 0.3795, 0.5941, 0.03854, 0.5921, 0.002061, 0.6194, 0.0009309, 0.6208, 0.03743, 0.5133, 0.3715, 0.5147, 0.335, 0.5436, 0.336, 0.5416, 0.3725, 0.5714, 0.04003, 0.5689, 0.003582, 0.5921, 0.002061, 0.5941, 0.03854, 0.4826, 0.3708, 0.4833, 0.3343, 0.5147, 0.335, 0.5133, 0.3715, 0.5416, 0.0384, 0.5436, 0.001926, 0.5689, 0.003347, 0.5664, 0.03979, 0.4507, 0.3706, 0.4507, 0.3341, 0.4833, 0.3343, 0.4826, 0.3708, 0.5133, 0.03737, 0.5147, 0.0008699, 0.5436, 0.001926, 0.5416, 0.0384, 0.4188, 0.3708, 0.4181, 0.3343, 0.4507, 0.3341, 0.4507, 0.3706, 0.4827, 0.03673, 0.4833, 0.0002196, 0.5147, 0.0008699, 0.5133, 0.03737, 0.3881, 0.3715, 0.3868, 0.335, 0.4181, 0.3343, 0.4188, 0.3708, 0.4508, 0.03652, 0.4508, 0.0, 0.4833, 0.0002196, 0.4827, 0.03673, 0.3599, 0.3725, 0.3579, 0.336, 0.3868, 0.335, 0.3881, 0.3715, 0.4188, 0.03673, 0.4182, 0.0002196, 0.4508, 0.0, 0.4508, 0.03652, 0.3351, 0.3739, 0.3326, 0.3375, 0.3579, 0.336, 0.3599, 0.3725, 0.3882, 0.03737, 0.3868, 0.0008698, 0.4182, 0.0002196, 0.4188, 0.03673, 0.775, 0.03854, 0.777, 0.002061, 0.8041, 0.003582, 0.8016, 0.04003, 0.3599, 0.0384, 0.3579, 0.001926, 0.3868, 0.0008698, 0.3882, 0.03737, 0.7455, 0.03743, 0.7467, 0.0009308, 0.777, 0.002061, 0.775, 0.03854, 0.08624, 0.3795, 0.08556, 0.343, 0.1182, 0.3428, 0.1182, 0.3793, 0.3351, 0.03979, 0.3326, 0.003347, 0.3579, 0.001926, 0.3599, 0.0384, 0.714, 0.03675, 0.7146, 0.000235, 0.7467, 0.0009308, 0.7455, 0.03743, 0.05556, 0.38, 0.05421, 0.3435, 0.08556, 0.343, 0.08624, 0.3795, 0.209, 0.3809, 0.211, 0.3444, 0.2363, 0.3456, 0.2338, 0.3821, 0.188, 0.6754, 0.1961, 0.6209, 0.2174, 0.6219, 0.207, 0.6763, 0.07006, 0.6747, 0.06444, 0.6201, 0.09077, 0.6196, 0.09364, 0.6743, 0.7083, 0.3319, 0.7101, 0.2771, 0.7371, 0.2776, 0.7324, 0.3324, 0.3619, 0.3341, 0.3515, 0.2796, 0.3728, 0.2784, 0.3809, 0.333, 0.09364, 0.6743, 0.09077, 0.6196, 0.1182, 0.6195, 0.1182, 0.6742, 0.7324, 0.3324, 0.7371, 0.2776, 0.7625, 0.2786, 0.7552, 0.3332, 0.3809, 0.333, 0.3728, 0.2784, 0.397, 0.2775, 0.4026, 0.3323, 0.7552, 0.3332, 0.7625, 0.2786, 0.7853, 0.2799, 0.7756, 0.3344, 0.4026, 0.3323, 0.397, 0.2775, 0.4234, 0.277, 0.4262, 0.3318, 0.3619, 0.6682, 0.3515, 0.6137, 0.3728, 0.6126, 0.3809, 0.6672, 0.4262, 0.3318, 0.4234, 0.277, 0.4507, 0.2768, 0.4507, 0.3316, 0.3809, 0.6672, 0.3728, 0.6126, 0.397, 0.6117, 0.4026, 0.6664, 0.4507, 0.3316, 0.4507, 0.2768, 0.4781, 0.277, 0.4753, 0.3318, 0.4026, 0.6664, 0.397, 0.6117, 0.4233, 0.6111, 0.4262, 0.6659, 0.4753, 0.3318, 0.4781, 0.277, 0.5045, 0.2775, 0.4988, 0.3323, 0.4262, 0.6659, 0.4233, 0.6111, 0.4507, 0.6109, 0.4507, 0.6657, 0.4988, 0.3323, 0.5045, 0.2775, 0.5287, 0.2784, 0.5206, 0.333, 0.4507, 0.6657, 0.4507, 0.6109, 0.4781, 0.6111, 0.4752, 0.6659, 0.5206, 0.333, 0.5287, 0.2784, 0.55, 0.2796, 0.5396, 0.3341, 0.4752, 0.6659, 0.4781, 0.6111, 0.5044, 0.6117, 0.4988, 0.6664, 0.5987, 0.3344, 0.5877, 0.2799, 0.6072, 0.2786, 0.6161, 0.3332, 0.4988, 0.6664, 0.5044, 0.6117, 0.5287, 0.6126, 0.5206, 0.6672, 0.6161, 0.3332, 0.6072, 0.2786, 0.6301, 0.2776, 0.6367, 0.3324, 0.1182, 0.6742, 0.1182, 0.6195, 0.1455, 0.6196, 0.1427, 0.6743, 0.5206, 0.6672, 0.5287, 0.6126, 0.55, 0.6137, 0.5396, 0.6682, 0.6367, 0.3324, 0.6301, 0.2776, 0.6556, 0.2771, 0.6595, 0.3319, 0.1427, 0.6743, 0.1455, 0.6196, 0.1719, 0.6201, 0.1662, 0.6747, 0.02929, 0.6763, 0.01891, 0.6219, 0.04018, 0.6209, 0.04833, 0.6754, 0.6595, 0.3319, 0.6556, 0.2771, 0.6826, 0.2769, 0.6836, 0.3317, 0.1662, 0.6747, 0.1719, 0.6201, 0.1961, 0.6209, 0.188, 0.6754, 0.04833, 0.6754, 0.04018, 0.6209, 0.06444, 0.6201, 0.07006, 0.6747, 0.6836, 0.3317, 0.6826, 0.2769, 0.7101, 0.2771, 0.7083, 0.3319, 0.684, 0.4973, 0.6777, 0.4947, 0.6721, 0.4908, 0.6673, 0.4858, 0.6635, 0.48, 0.6609, 0.4736, 0.6596, 0.4667, 0.6596, 0.4598, 0.6609, 0.4529, 0.6635, 0.4465, 0.6673, 0.4407, 0.6721, 0.4357, 0.6777, 0.4319, 0.684, 0.4292, 0.6906, 0.4278, 0.6974, 0.4278, 0.704, 0.4292, 0.7103, 0.4319, 0.7159, 0.4357, 0.7207, 0.4407, 0.7244, 0.4465, 0.727, 0.4529, 0.7283, 0.4598, 0.7283, 0.4668, 0.727, 0.4736, 0.7244, 0.48, 0.7207, 0.4858, 0.7159, 0.4908, 0.7103, 0.4947, 0.704, 0.4973, 0.6974, 0.4987, 0.6906, 0.4987, 0.6747, 0.5287, 0.6575, 0.5872, 0.6347, 0.5775, 0.6627, 0.5235, 0.6875, 0.5313, 0.6816, 0.5922, 0.6575, 0.5872, 0.6747, 0.5287, 0.7005, 0.5313, 0.7063, 0.5922, 0.6816, 0.5922, 0.6875, 0.5313, 0.7132, 0.5287, 0.7304, 0.5872, 0.7063, 0.5922, 0.7005, 0.5313, 0.7252, 0.5235, 0.7532, 0.5775, 0.7304, 0.5872, 0.7132, 0.5287, 0.736, 0.5161, 0.7737, 0.5634, 0.7532, 0.5775, 0.7252, 0.5235, 0.7452, 0.5066, 0.7911, 0.5455, 0.7737, 0.5634, 0.736, 0.5161, 0.7525, 0.4955, 0.8048, 0.5244, 0.7911, 0.5455, 0.7452, 0.5066, 0.7574, 0.4831, 0.8142, 0.5009, 0.8048, 0.5244, 0.7525, 0.4955, 0.76, 0.47, 0.819, 0.476, 0.8142, 0.5009, 0.7574, 0.4831, 0.76, 0.4566, 0.819, 0.4506, 0.819, 0.476, 0.76, 0.47, 0.7574, 0.4434, 0.8142, 0.4257, 0.819, 0.4506, 0.76, 0.4566, 0.7525, 0.431, 0.8048, 0.4022, 0.8142, 0.4257, 0.7574, 0.4434, 0.7452, 0.4199, 0.7911, 0.3811, 0.8048, 0.4022, 0.7525, 0.431, 0.736, 0.4104, 0.7737, 0.3632, 0.7911, 0.3811, 0.7452, 0.4199, 0.7252, 0.403, 0.7532, 0.3491, 0.7737, 0.3632, 0.736, 0.4104, 0.7132, 0.3979, 0.7304, 0.3393, 0.7532, 0.3491, 0.7252, 0.403, 0.7005, 0.3952, 0.7063, 0.3344, 0.7304, 0.3393, 0.7132, 0.3979, 0.6875, 0.3952, 0.6816, 0.3344, 0.7063, 0.3344, 0.7005, 0.3952, 0.6747, 0.3979, 0.6575, 0.3393, 0.6816, 0.3344, 0.6875, 0.3952, 0.6627, 0.403, 0.6347, 0.3491, 0.6575, 0.3393, 0.6747, 0.3979, 0.6519, 0.4104, 0.6142, 0.3632, 0.6347, 0.3491, 0.6627, 0.403, 0.6427, 0.4199, 0.5968, 0.3811, 0.6142, 0.3632, 0.6519, 0.4104, 0.6355, 0.431, 0.5831, 0.4022, 0.5968, 0.3811, 0.6427, 0.4199, 0.6305, 0.4434, 0.5737, 0.4257, 0.5831, 0.4022, 0.6355, 0.431, 0.628, 0.4566, 0.5689, 0.4506, 0.5737, 0.4257, 0.6305, 0.4434, 0.628, 0.47, 0.5689, 0.476, 0.5689, 0.4506, 0.628, 0.4566, 0.6305, 0.4831, 0.5737, 0.5009, 0.5689, 0.476, 0.628, 0.47, 0.6355, 0.4955, 0.5831, 0.5244, 0.5737, 0.5009, 0.6305, 0.4831, 0.6427, 0.5066, 0.5968, 0.5455, 0.5831, 0.5244, 0.6355, 0.4955, 0.6519, 0.5161, 0.6142, 0.5634, 0.5968, 0.5455, 0.6427, 0.5066, 0.6627, 0.5235, 0.6347, 0.5775, 0.6142, 0.5634, 0.6519, 0.5161, 0.03897, 0.1843, 0.04386, 0.2097, 0.006389, 0.2214, 1.173e-08, 0.1883, 0.03897, 0.1585, 0.03897, 0.1843, 1.173e-08, 0.1883, 0.0, 0.1545, 0.04386, 0.1331, 0.03897, 0.1585, 0.0, 0.1545, 0.006391, 0.1214, 0.05346, 0.1092, 0.04386, 0.1331, 0.006391, 0.1214, 0.01893, 0.0902, 0.06739, 0.08775, 0.05346, 0.1092, 0.01893, 0.0902, 0.03713, 0.06213, 0.08513, 0.06947, 0.06739, 0.08775, 0.03713, 0.06213, 0.06029, 0.03826, 0.106, 0.05511, 0.08513, 0.06947, 0.06029, 0.03826, 0.08753, 0.0195, 0.1291, 0.04522, 0.106, 0.05511, 0.08753, 0.0195, 0.1178, 0.006585, 0.1537, 0.04018, 0.1291, 0.04522, 0.1178, 0.006585, 0.1499, 0.0, 0.1788, 0.04018, 0.1537, 0.04018, 0.1499, 0.0, 0.1827, 4.836e-08, 0.2034, 0.04522, 0.1788, 0.04018, 0.1827, 4.836e-08, 0.2148, 0.006587, 0.2266, 0.05511, 0.2034, 0.04522, 0.2148, 0.006587, 0.2451, 0.01951, 0.2474, 0.06947, 0.2266, 0.05511, 0.2451, 0.01951, 0.2723, 0.03826, 0.2652, 0.08775, 0.2474, 0.06947, 0.2723, 0.03826, 0.2955, 0.06214, 0.2791, 0.1092, 0.2652, 0.08775, 0.2955, 0.06214, 0.3137, 0.09021, 0.2887, 0.1331, 0.2791, 0.1092, 0.3137, 0.09021, 0.3262, 0.1214, 0.2936, 0.1585, 0.2887, 0.1331, 0.3262, 0.1214, 0.3326, 0.1545, 0.2936, 0.1843, 0.2936, 0.1585, 0.3326, 0.1545, 0.3326, 0.1883, 0.2887, 0.2097, 0.2936, 0.1843, 0.3326, 0.1883, 0.3262, 0.2214, 0.2791, 0.2336, 0.2887, 0.2097, 0.3262, 0.2214, 0.3137, 0.2526, 0.2652, 0.255, 0.2791, 0.2336, 0.3137, 0.2526, 0.2955, 0.2806, 0.2474, 0.2733, 0.2652, 0.255, 0.2955, 0.2806, 0.2723, 0.3045, 0.2266, 0.2877, 0.2474, 0.2733, 0.2723, 0.3045, 0.2451, 0.3233, 0.2034, 0.2976, 0.2266, 0.2877, 0.2451, 0.3233, 0.2148, 0.3362, 0.1788, 0.3026, 0.2034, 0.2976, 0.2148, 0.3362, 0.1827, 0.3428, 0.1537, 0.3026, 0.1788, 0.3026, 0.1827, 0.3428, 0.1499, 0.3428, 0.1291, 0.2976, 0.1537, 0.3026, 0.1499, 0.3428, 0.1178, 0.3362, 0.106, 0.2877, 0.1291, 0.2976, 0.1178, 0.3362, 0.08752, 0.3233, 0.08512, 0.2733, 0.106, 0.2877, 0.08752, 0.3233, 0.06028, 0.3045, 0.06739, 0.255, 0.08512, 0.2733, 0.06028, 0.3045, 0.03712, 0.2806, 0.05346, 0.2335, 0.06739, 0.255, 0.03712, 0.2806, 0.01892, 0.2526, 0.04386, 0.2097, 0.05346, 0.2335, 0.01892, 0.2526, 0.006389, 0.2214, 0.8545, 0.08608, 0.8526, 0.09592, 0.8361, 0.09424, 0.8386, 0.0811, 0.8583, 0.0768, 0.8545, 0.08608, 0.8386, 0.0811, 0.8436, 0.06872, 0.8637, 0.06846, 0.8583, 0.0768, 0.8436, 0.06872, 0.8508, 0.05758, 0.8706, 0.06136, 0.8637, 0.06846, 0.8508, 0.05758, 0.86, 0.04811, 0.8787, 0.05579, 0.8706, 0.06136, 0.86, 0.04811, 0.8708, 0.04066, 0.8876, 0.05195, 0.8787, 0.05579, 0.8708, 0.04066, 0.8828, 0.03554, 0.8972, 0.04999, 0.8876, 0.05195, 0.8828, 0.03554, 0.8956, 0.03292, 0.9069, 0.04999, 0.8972, 0.04999, 0.8956, 0.03292, 0.9086, 0.03292, 0.9165, 0.05195, 0.9069, 0.04999, 0.9086, 0.03292, 0.9213, 0.03554, 0.9255, 0.05579, 0.9165, 0.05195, 0.9213, 0.03554, 0.9333, 0.04066, 0.9336, 0.06136, 0.9255, 0.05579, 0.9333, 0.04066, 0.9441, 0.04811, 0.9405, 0.06846, 0.9336, 0.06136, 0.9441, 0.04811, 0.9533, 0.05758, 0.9459, 0.0768, 0.9405, 0.06846, 0.9533, 0.05758, 0.9605, 0.06872, 0.9496, 0.08608, 0.9459, 0.0768, 0.9605, 0.06872, 0.9655, 0.0811, 0.9515, 0.09592, 0.9496, 0.08608, 0.9655, 0.0811, 0.9681, 0.09424, 0.9515, 0.106, 0.9515, 0.09592, 0.9681, 0.09424, 0.9681, 0.1076, 0.9496, 0.1158, 0.9515, 0.106, 0.9681, 0.1076, 0.9655, 0.1208, 0.9459, 0.1251, 0.9496, 0.1158, 0.9655, 0.1208, 0.9605, 0.1332, 0.9405, 0.1334, 0.9459, 0.1251, 0.9605, 0.1332, 0.9533, 0.1443, 0.9336, 0.1405, 0.9405, 0.1334, 0.9533, 0.1443, 0.9441, 0.1538, 0.9255, 0.1461, 0.9336, 0.1405, 0.9441, 0.1538, 0.9333, 0.1612, 0.9165, 0.1499, 0.9255, 0.1461, 0.9333, 0.1612, 0.9213, 0.1663, 0.9069, 0.1519, 0.9165, 0.1499, 0.9213, 0.1663, 0.9086, 0.169, 0.8972, 0.1519, 0.9069, 0.1519, 0.9086, 0.169, 0.8956, 0.169, 0.8876, 0.1499, 0.8972, 0.1519, 0.8956, 0.169, 0.8828, 0.1663, 0.8787, 0.1461, 0.8876, 0.1499, 0.8828, 0.1663, 0.8708, 0.1612, 0.8706, 0.1405, 0.8787, 0.1461, 0.8708, 0.1612, 0.86, 0.1538, 0.8637, 0.1334, 0.8706, 0.1405, 0.86, 0.1538, 0.8508, 0.1443, 0.8583, 0.1251, 0.8637, 0.1334, 0.8508, 0.1443, 0.8436, 0.1332, 0.8545, 0.1158, 0.8583, 0.1251, 0.8436, 0.1332, 0.8386, 0.1208, 0.8526, 0.106, 0.8545, 0.1158, 0.8386, 0.1208, 0.8361, 0.1076, 0.8526, 0.09592, 0.8526, 0.106, 0.8361, 0.1076, 0.8361, 0.09424, 0.6706, 0.5084, 0.6796, 0.5122, 0.6747, 0.5287, 0.6627, 0.5235, 0.6796, 0.5122, 0.6891, 0.5142, 0.6875, 0.5313, 0.6747, 0.5287, 0.6891, 0.5142, 0.6989, 0.5142, 0.7005, 0.5313, 0.6875, 0.5313, 0.6989, 0.5142, 0.7084, 0.5122, 0.7132, 0.5287, 0.7005, 0.5313, 0.7084, 0.5122, 0.7174, 0.5084, 0.7252, 0.5235, 0.7132, 0.5287, 0.7174, 0.5084, 0.7255, 0.5028, 0.736, 0.5161, 0.7252, 0.5235, 0.7255, 0.5028, 0.7324, 0.4957, 0.7452, 0.5066, 0.736, 0.5161, 0.7324, 0.4957, 0.7378, 0.4874, 0.7525, 0.4955, 0.7452, 0.5066, 0.7378, 0.4874, 0.7415, 0.4781, 0.7574, 0.4831, 0.7525, 0.4955, 0.7415, 0.4781, 0.7434, 0.4683, 0.76, 0.47, 0.7574, 0.4831, 0.7434, 0.4683, 0.7434, 0.4582, 0.76, 0.4566, 0.76, 0.47, 0.7434, 0.4582, 0.7415, 0.4484, 0.7574, 0.4434, 0.76, 0.4566, 0.7415, 0.4484, 0.7378, 0.4391, 0.7525, 0.431, 0.7574, 0.4434, 0.7378, 0.4391, 0.7324, 0.4308, 0.7452, 0.4199, 0.7525, 0.431, 0.7324, 0.4308, 0.7255, 0.4237, 0.736, 0.4104, 0.7452, 0.4199, 0.7255, 0.4237, 0.7174, 0.4181, 0.7252, 0.403, 0.736, 0.4104, 0.7174, 0.4181, 0.7084, 0.4143, 0.7132, 0.3979, 0.7252, 0.403, 0.7084, 0.4143, 0.6989, 0.4123, 0.7005, 0.3952, 0.7132, 0.3979, 0.6989, 0.4123, 0.6891, 0.4123, 0.6875, 0.3952, 0.7005, 0.3952, 0.6891, 0.4123, 0.6796, 0.4143, 0.6747, 0.3979, 0.6875, 0.3952, 0.6796, 0.4143, 0.6706, 0.4181, 0.6627, 0.403, 0.6747, 0.3979, 0.6706, 0.4181, 0.6625, 0.4237, 0.6519, 0.4104, 0.6627, 0.403, 0.6625, 0.4237, 0.6556, 0.4308, 0.6427, 0.4199, 0.6519, 0.4104, 0.6556, 0.4308, 0.6502, 0.4391, 0.6355, 0.431, 0.6427, 0.4199, 0.6502, 0.4391, 0.6465, 0.4484, 0.6305, 0.4434, 0.6355, 0.431, 0.6465, 0.4484, 0.6446, 0.4582, 0.628, 0.4566, 0.6305, 0.4434, 0.6446, 0.4582, 0.6446, 0.4683, 0.628, 0.47, 0.628, 0.4566, 0.6446, 0.4683, 0.6465, 0.4781, 0.6305, 0.4831, 0.628, 0.47, 0.6465, 0.4781, 0.6502, 0.4874, 0.6355, 0.4955, 0.6305, 0.4831, 0.6502, 0.4874, 0.6556, 0.4957, 0.6427, 0.5066, 0.6355, 0.4955, 0.6556, 0.4957, 0.6625, 0.5028, 0.6519, 0.5161, 0.6427, 0.5066, 0.6625, 0.5028, 0.6706, 0.5084, 0.6627, 0.5235, 0.6519, 0.5161, 0.869, 0.0906, 0.8677, 0.09745, 0.8526, 0.09592, 0.8545, 0.08608, 0.8716, 0.08416, 0.869, 0.0906, 0.8545, 0.08608, 0.8583, 0.0768, 0.8754, 0.07836, 0.8716, 0.08416, 0.8583, 0.0768, 0.8637, 0.06846, 0.8802, 0.07342, 0.8754, 0.07836, 0.8637, 0.06846, 0.8706, 0.06136, 0.8858, 0.06955, 0.8802, 0.07342, 0.8706, 0.06136, 0.8787, 0.05579, 0.892, 0.06688, 0.8858, 0.06955, 0.8787, 0.05579, 0.8876, 0.05195, 0.8987, 0.06551, 0.892, 0.06688, 0.8876, 0.05195, 0.8972, 0.04999, 0.9055, 0.06551, 0.8987, 0.06551, 0.8972, 0.04999, 0.9069, 0.04999, 0.9121, 0.06688, 0.9055, 0.06551, 0.9069, 0.04999, 0.9165, 0.05195, 0.9183, 0.06955, 0.9121, 0.06688, 0.9165, 0.05195, 0.9255, 0.05579, 0.924, 0.07342, 0.9183, 0.06955, 0.9255, 0.05579, 0.9336, 0.06136, 0.9288, 0.07836, 0.924, 0.07342, 0.9336, 0.06136, 0.9405, 0.06846, 0.9325, 0.08416, 0.9288, 0.07836, 0.9405, 0.06846, 0.9459, 0.0768, 0.9351, 0.0906, 0.9325, 0.08416, 0.9459, 0.0768, 0.9496, 0.08608, 0.9364, 0.09745, 0.9351, 0.0906, 0.9496, 0.08608, 0.9515, 0.09592, 0.9364, 0.1044, 0.9364, 0.09745, 0.9515, 0.09592, 0.9515, 0.106, 0.9351, 0.1113, 0.9364, 0.1044, 0.9515, 0.106, 0.9496, 0.1158, 0.9325, 0.1177, 0.9351, 0.1113, 0.9496, 0.1158, 0.9459, 0.1251, 0.9288, 0.1235, 0.9325, 0.1177, 0.9459, 0.1251, 0.9405, 0.1334, 0.924, 0.1285, 0.9288, 0.1235, 0.9405, 0.1334, 0.9336, 0.1405, 0.9183, 0.1323, 0.924, 0.1285, 0.9336, 0.1405, 0.9255, 0.1461, 0.9121, 0.135, 0.9183, 0.1323, 0.9255, 0.1461, 0.9165, 0.1499, 0.9055, 0.1364, 0.9121, 0.135, 0.9165, 0.1499, 0.9069, 0.1519, 0.8987, 0.1364, 0.9055, 0.1364, 0.9069, 0.1519, 0.8972, 0.1519, 0.892, 0.135, 0.8987, 0.1364, 0.8972, 0.1519, 0.8876, 0.1499, 0.8858, 0.1323, 0.892, 0.135, 0.8876, 0.1499, 0.8787, 0.1461, 0.8802, 0.1285, 0.8858, 0.1323, 0.8787, 0.1461, 0.8706, 0.1405, 0.8754, 0.1235, 0.8802, 0.1285, 0.8706, 0.1405, 0.8637, 0.1334, 0.8716, 0.1177, 0.8754, 0.1235, 0.8637, 0.1334, 0.8583, 0.1251, 0.869, 0.1113, 0.8716, 0.1177, 0.8583, 0.1251, 0.8545, 0.1158, 0.8677, 0.1044, 0.869, 0.1113, 0.8545, 0.1158, 0.8526, 0.106, 0.8677, 0.09745, 0.8677, 0.1044, 0.8526, 0.106, 0.8526, 0.09592, 0.6777, 0.4947, 0.684, 0.4973, 0.6796, 0.5122, 0.6706, 0.5084, 0.684, 0.4973, 0.6906, 0.4987, 0.6891, 0.5142, 0.6796, 0.5122, 0.6906, 0.4987, 0.6974, 0.4987, 0.6989, 0.5142, 0.6891, 0.5142, 0.6974, 0.4987, 0.704, 0.4973, 0.7084, 0.5122, 0.6989, 0.5142, 0.704, 0.4973, 0.7103, 0.4947, 0.7174, 0.5084, 0.7084, 0.5122, 0.7103, 0.4947, 0.7159, 0.4908, 0.7255, 0.5028, 0.7174, 0.5084, 0.7159, 0.4908, 0.7207, 0.4858, 0.7324, 0.4957, 0.7255, 0.5028, 0.7207, 0.4858, 0.7244, 0.48, 0.7378, 0.4874, 0.7324, 0.4957, 0.7244, 0.48, 0.727, 0.4736, 0.7415, 0.4781, 0.7378, 0.4874, 0.727, 0.4736, 0.7283, 0.4668, 0.7434, 0.4683, 0.7415, 0.4781, 0.7283, 0.4668, 0.7283, 0.4598, 0.7434, 0.4582, 0.7434, 0.4683, 0.7283, 0.4598, 0.727, 0.4529, 0.7415, 0.4484, 0.7434, 0.4582, 0.727, 0.4529, 0.7244, 0.4465, 0.7378, 0.4391, 0.7415, 0.4484, 0.7244, 0.4465, 0.7207, 0.4407, 0.7324, 0.4308, 0.7378, 0.4391, 0.7207, 0.4407, 0.7159, 0.4357, 0.7255, 0.4237, 0.7324, 0.4308, 0.7159, 0.4357, 0.7103, 0.4319, 0.7174, 0.4181, 0.7255, 0.4237, 0.7103, 0.4319, 0.704, 0.4292, 0.7084, 0.4143, 0.7174, 0.4181, 0.704, 0.4292, 0.6974, 0.4278, 0.6989, 0.4123, 0.7084, 0.4143, 0.6974, 0.4278, 0.6906, 0.4278, 0.6891, 0.4123, 0.6989, 0.4123, 0.6906, 0.4278, 0.684, 0.4292, 0.6796, 0.4143, 0.6891, 0.4123, 0.684, 0.4292, 0.6777, 0.4319, 0.6706, 0.4181, 0.6796, 0.4143, 0.6777, 0.4319, 0.6721, 0.4357, 0.6625, 0.4237, 0.6706, 0.4181, 0.6721, 0.4357, 0.6673, 0.4407, 0.6556, 0.4308, 0.6625, 0.4237, 0.6673, 0.4407, 0.6635, 0.4465, 0.6502, 0.4391, 0.6556, 0.4308, 0.6635, 0.4465, 0.6609, 0.4529, 0.6465, 0.4484, 0.6502, 0.4391, 0.6609, 0.4529, 0.6596, 0.4598, 0.6446, 0.4582, 0.6465, 0.4484, 0.6596, 0.4598, 0.6596, 0.4667, 0.6446, 0.4683, 0.6446, 0.4582, 0.6596, 0.4667, 0.6609, 0.4736, 0.6465, 0.4781, 0.6446, 0.4683, 0.6609, 0.4736, 0.6635, 0.48, 0.6502, 0.4874, 0.6465, 0.4781, 0.6635, 0.48, 0.6673, 0.4858, 0.6556, 0.4957, 0.6502, 0.4874, 0.6673, 0.4858, 0.6721, 0.4908, 0.6625, 0.5028, 0.6556, 0.4957, 0.6721, 0.4908, 0.6777, 0.4947, 0.6706, 0.5084, 0.6625, 0.5028, 0.1987, 0.5728, 0.2085, 0.391, 0.2331, 0.3922, 0.2207, 0.5738, 0.06266, 0.572, 0.05593, 0.3901, 0.08644, 0.3896, 0.08987, 0.5715, 0.7109, 0.2289, 0.7139, 0.04687, 0.7451, 0.04755, 0.7388, 0.2295, 0.3482, 0.2316, 0.3358, 0.04989, 0.3604, 0.04851, 0.3702, 0.2303, 0.08987, 0.5715, 0.08644, 0.3896, 0.1182, 0.3894, 0.1182, 0.5714, 0.7388, 0.2295, 0.7451, 0.04755, 0.7745, 0.04865, 0.765, 0.2305, 0.3702, 0.2303, 0.3604, 0.04851, 0.3885, 0.04748, 0.3953, 0.2294, 0.765, 0.2305, 0.7745, 0.04865, 0.801, 0.05013, 0.7886, 0.2318, 0.3953, 0.2294, 0.3885, 0.04748, 0.419, 0.04685, 0.4225, 0.2289, 0.3482, 0.5657, 0.3358, 0.384, 0.3604, 0.3826, 0.3702, 0.5645, 0.4225, 0.2289, 0.419, 0.04685, 0.4508, 0.04664, 0.4507, 0.2287, 0.3702, 0.5645, 0.3604, 0.3826, 0.3885, 0.3816, 0.3952, 0.5635, 0.4507, 0.2287, 0.4508, 0.04664, 0.4825, 0.04685, 0.479, 0.2289, 0.3952, 0.5635, 0.3885, 0.3816, 0.419, 0.381, 0.4224, 0.563, 0.479, 0.2289, 0.4825, 0.04685, 0.513, 0.04748, 0.5062, 0.2294, 0.4224, 0.563, 0.419, 0.381, 0.4507, 0.3808, 0.4507, 0.5628, 0.5062, 0.2294, 0.513, 0.04748, 0.5411, 0.04851, 0.5313, 0.2303, 0.4507, 0.5628, 0.4507, 0.3808, 0.4824, 0.381, 0.479, 0.563, 0.5313, 0.2303, 0.5411, 0.04851, 0.5657, 0.04989, 0.5533, 0.2316, 0.479, 0.563, 0.4824, 0.381, 0.5129, 0.3816, 0.5062, 0.5635, 0.5844, 0.2318, 0.5721, 0.05013, 0.5947, 0.04865, 0.6046, 0.2305, 0.5062, 0.5635, 0.5129, 0.3816, 0.5411, 0.3826, 0.5313, 0.5645, 0.6046, 0.2305, 0.5947, 0.04865, 0.6212, 0.04755, 0.6283, 0.2295, 0.1182, 0.5714, 0.1182, 0.3894, 0.1499, 0.3896, 0.1464, 0.5715, 0.5313, 0.5645, 0.5411, 0.3826, 0.5657, 0.384, 0.5533, 0.5657, 0.6283, 0.2295, 0.6212, 0.04755, 0.6507, 0.04687, 0.6546, 0.2289, 0.1464, 0.5715, 0.1499, 0.3896, 0.1804, 0.3901, 0.1736, 0.572, 0.01562, 0.5738, 0.003186, 0.3922, 0.02782, 0.391, 0.03759, 0.5728, 0.866, 0.2019, 0.9281, 0.2019, 0.926, 0.3117, 0.868, 0.3117, 0.1736, 0.572, 0.1804, 0.3901, 0.2085, 0.391, 0.1987, 0.5728, 0.03759, 0.5728, 0.02782, 0.391, 0.05593, 0.3901, 0.06266, 0.572, 0.2997, 0.6644, 0.268, 0.6612, 0.268, 0.525, 0.2997, 0.5283, 0.6826, 0.2769, 0.6825, 0.2287, 0.7109, 0.2289, 0.7101, 0.2771, 0.04018, 0.6209, 0.03759, 0.5728, 0.06266, 0.572, 0.06444, 0.6201, 0.1719, 0.6201, 0.1736, 0.572, 0.1987, 0.5728, 0.1961, 0.6209, 0.6556, 0.2771, 0.6546, 0.2289, 0.6825, 0.2287, 0.6826, 0.2769, 0.01891, 0.6219, 0.01562, 0.5738, 0.03759, 0.5728, 0.04018, 0.6209, 0.1455, 0.6196, 0.1464, 0.5715, 0.1736, 0.572, 0.1719, 0.6201, 0.6301, 0.2776, 0.6283, 0.2295, 0.6546, 0.2289, 0.6556, 0.2771, 0.5287, 0.6126, 0.5313, 0.5645, 0.5533, 0.5657, 0.55, 0.6137, 0.1182, 0.6195, 0.1182, 0.5714, 0.1464, 0.5715, 0.1455, 0.6196, 0.6072, 0.2786, 0.6046, 0.2305, 0.6283, 0.2295, 0.6301, 0.2776, 0.5044, 0.6117, 0.5062, 0.5635, 0.5313, 0.5645, 0.5287, 0.6126, 0.5877, 0.2799, 0.5844, 0.2318, 0.6046, 0.2305, 0.6072, 0.2786, 0.4781, 0.6111, 0.479, 0.563, 0.5062, 0.5635, 0.5044, 0.6117, 0.5287, 0.2784, 0.5313, 0.2303, 0.5533, 0.2316, 0.55, 0.2796, 0.4507, 0.6109, 0.4507, 0.5628, 0.479, 0.563, 0.4781, 0.6111, 0.5045, 0.2775, 0.5062, 0.2294, 0.5313, 0.2303, 0.5287, 0.2784, 0.4233, 0.6111, 0.4224, 0.563, 0.4507, 0.5628, 0.4507, 0.6109, 0.4781, 0.277, 0.479, 0.2289, 0.5062, 0.2294, 0.5045, 0.2775, 0.397, 0.6117, 0.3952, 0.5635, 0.4224, 0.563, 0.4233, 0.6111, 0.4507, 0.2768, 0.4507, 0.2287, 0.479, 0.2289, 0.4781, 0.277, 0.3728, 0.6126, 0.3702, 0.5645, 0.3952, 0.5635, 0.397, 0.6117, 0.4234, 0.277, 0.4225, 0.2289, 0.4507, 0.2287, 0.4507, 0.2768, 0.3515, 0.6137, 0.3482, 0.5657, 0.3702, 0.5645, 0.3728, 0.6126, 0.397, 0.2775, 0.3953, 0.2294, 0.4225, 0.2289, 0.4234, 0.277, 0.7625, 0.2786, 0.765, 0.2305, 0.7886, 0.2318, 0.7853, 0.2799, 0.3728, 0.2784, 0.3702, 0.2303, 0.3953, 0.2294, 0.397, 0.2775, 0.7371, 0.2776, 0.7388, 0.2295, 0.765, 0.2305, 0.7625, 0.2786, 0.09077, 0.6196, 0.08987, 0.5715, 0.1182, 0.5714, 0.1182, 0.6195, 0.3515, 0.2796, 0.3482, 0.2316, 0.3702, 0.2303, 0.3728, 0.2784, 0.7101, 0.2771, 0.7109, 0.2289, 0.7388, 0.2295, 0.7371, 0.2776, 0.06444, 0.6201, 0.06266, 0.572, 0.08987, 0.5715, 0.09077, 0.6196, 0.1961, 0.6209, 0.1987, 0.5728, 0.2207, 0.5738, 0.2174, 0.6219, 0.2402, 0.525, 0.2363, 0.343, 0.2676, 0.3428, 0.2681, 0.5248, 0.2681, 0.5248, 0.2676, 0.3428, 0.2995, 0.343, 0.2965, 0.525, 0.2367, 1.0, 0.2084, 0.9971, 0.2084, 0.861, 0.2367, 0.8638, 0.268, 0.6612, 0.2363, 0.6644, 0.2363, 0.5283, 0.268, 0.525, 0.2084, 0.9971, 0.1801, 1.0, 0.1801, 0.8638, 0.2084, 0.861, 0.2367, 0.861, 0.2988, 0.861, 0.2988, 0.9518, 0.2367, 0.9518, 0.1901, 0.7119, 0.1901, 0.823, 0.1801, 0.861, 0.1801, 0.679, 0.829, 0.3724, 0.829, 0.4834, 0.819, 0.5163, 0.819, 0.3344, 0.2786, 0.8228, 0.2786, 0.7118, 0.3131, 0.6763, 0.3131, 0.8582, 0.9176, 0.4835, 0.9176, 0.3725, 0.952, 0.3371, 0.952, 0.5191, 0.9176, 0.3725, 0.829, 0.3724, 0.819, 0.3344, 0.952, 0.3371, 0.829, 0.4834, 0.9176, 0.4835, 0.952, 0.5191, 0.819, 0.5163, 0.2786, 0.7118, 0.1901, 0.7119, 0.1801, 0.679, 0.3131, 0.6763, 0.1901, 0.823, 0.2786, 0.8228, 0.3131, 0.8582, 0.1801, 0.861, 0.7498, 0.8964, 0.8077, 0.8964, 0.8077, 0.9872, 0.7498, 0.9872, 0.8059, 0.2019, 0.8636, 0.2019, 0.866, 0.313, 0.8041, 0.313, 0.2085, 0.391, 0.209, 0.3809, 0.2338, 0.3821, 0.2331, 0.3922, 0.05593, 0.3901, 0.05556, 0.38, 0.08624, 0.3795, 0.08644, 0.3896, 0.7139, 0.04687, 0.714, 0.03675, 0.7455, 0.03743, 0.7451, 0.04755, 0.3358, 0.04989, 0.3351, 0.03979, 0.3599, 0.0384, 0.3604, 0.04851, 0.08644, 0.3896, 0.08624, 0.3795, 0.1182, 0.3793, 0.1182, 0.3894, 0.7451, 0.04755, 0.7455, 0.03743, 0.775, 0.03854, 0.7745, 0.04865, 0.3604, 0.04851, 0.3599, 0.0384, 0.3882, 0.03737, 0.3885, 0.04748, 0.7745, 0.04865, 0.775, 0.03854, 0.8016, 0.04003, 0.801, 0.05013, 0.3885, 0.04748, 0.3882, 0.03737, 0.4188, 0.03673, 0.419, 0.04685, 0.3358, 0.384, 0.3351, 0.3739, 0.3599, 0.3725, 0.3604, 0.3826, 0.419, 0.04685, 0.4188, 0.03673, 0.4508, 0.03652, 0.4508, 0.04664, 0.3604, 0.3826, 0.3599, 0.3725, 0.3881, 0.3715, 0.3885, 0.3816, 0.4508, 0.04664, 0.4508, 0.03652, 0.4827, 0.03673, 0.4825, 0.04685, 0.3885, 0.3816, 0.3881, 0.3715, 0.4188, 0.3708, 0.419, 0.381, 0.4825, 0.04685, 0.4827, 0.03673, 0.5133, 0.03737, 0.513, 0.04748, 0.419, 0.381, 0.4188, 0.3708, 0.4507, 0.3706, 0.4507, 0.3808, 0.513, 0.04748, 0.5133, 0.03737, 0.5416, 0.0384, 0.5411, 0.04851, 0.4507, 0.3808, 0.4507, 0.3706, 0.4826, 0.3708, 0.4824, 0.381, 0.5411, 0.04851, 0.5416, 0.0384, 0.5664, 0.03979, 0.5657, 0.04989, 0.4824, 0.381, 0.4826, 0.3708, 0.5133, 0.3715, 0.5129, 0.3816, 0.5721, 0.05013, 0.5714, 0.04003, 0.5941, 0.03854, 0.5947, 0.04865, 0.5129, 0.3816, 0.5133, 0.3715, 0.5416, 0.3725, 0.5411, 0.3826, 0.5947, 0.04865, 0.5941, 0.03854, 0.6208, 0.03743, 0.6212, 0.04755, 0.1182, 0.3894, 0.1182, 0.3793, 0.1501, 0.3795, 0.1499, 0.3896, 0.5411, 0.3826, 0.5416, 0.3725, 0.5664, 0.3739, 0.5657, 0.384, 0.6212, 0.04755, 0.6208, 0.03743, 0.6505, 0.03675, 0.6507, 0.04687, 0.1499, 0.3896, 0.1501, 0.3795, 0.1807, 0.38, 0.1804, 0.3901, 0.003186, 0.3922, 0.002494, 0.3821, 0.02728, 0.3809, 0.02782, 0.391, 0.6507, 0.04687, 0.6505, 0.03675, 0.682, 0.03652, 0.682, 0.04664, 0.1804, 0.3901, 0.1807, 0.38, 0.209, 0.3809, 0.2085, 0.391, 0.02782, 0.391, 0.02728, 0.3809, 0.05556, 0.38, 0.05593, 0.3901, 0.682, 0.04664, 0.682, 0.03652, 0.714, 0.03675, 0.7139, 0.04687])
me_circle.materials.append(mat_material_003)
me_circle.use_remesh_preserve_volume = False
me_circle.use_remesh_preserve_attributes = False
me_circle.use_mirror_vertex_groups = False
me_circle.update()

# ---- objects
ob_circle = bpy.data.objects.new('Circle', me_circle)

# ---- transforms, parenting, visibility, modifiers, constraints
ob_circle.location = (0.0, 0.0, 0.0)
ob_circle.scale = (0.5147, 0.5147, 0.5147)
ob_circle.lineart.crease_threshold = 0.0
_m = ob_circle.modifiers.new('Subsurf', 'SUBSURF')
_m.uv_smooth = 'PRESERVE_CORNERS'
_m.levels = 3
_m.render_levels = 3
_m.show_only_control_edges = False

# ---- collection membership
col_collection_1.objects.link(ob_circle)

# ---- scene / render settings (as saved in the file)
scene.frame_start = 1; scene.frame_end = 250; scene.frame_set(1)
scene.render.engine = 'BLENDER_EEVEE_NEXT'
scene.render.resolution_percentage = 50
scene.render.dither_intensity = 0.0
scene.cycles.use_denoising = False
scene.cycles.samples = 128
scene.cycles.sampling_pattern = 'TABULATED_SOBOL'
scene.cycles.use_adaptive_sampling = False
scene.cycles.use_light_tree = False
scene.cycles.blur_glossy = 0.0
scene.cycles.sample_clamp_indirect = 0.0
scene.view_settings.view_transform = 'Standard'
bpy.context.view_layer.update()

# ---- added for rendering (the .blend has no active camera and no usable light): camera, sun
cam_auto = bpy.data.cameras.new('AutoCamera')
cam_auto.lens = 50.0
cam_auto.sensor_width = 36.0
cam_auto.clip_end = 1000.0
ob_auto_camera = bpy.data.objects.new('AutoCamera', cam_auto)
scene.collection.objects.link(ob_auto_camera)
ob_auto_camera.location = (3.19867, -4.17203, 3.22809)
ob_auto_camera.rotation_euler = (1.09748, -7.21219e-08, 0.694738)
scene.camera = ob_auto_camera
light_auto_sun = bpy.data.lights.new('AutoSun', 'SUN')
light_auto_sun.energy = 3.0
light_auto_sun.angle = 0.0523599
ob_auto_sun = bpy.data.objects.new('AutoSun', light_auto_sun)
scene.collection.objects.link(ob_auto_sun)
ob_auto_sun.rotation_euler = (0.872665, 0.174533, 0.523599)
bpy.context.view_layer.update()
